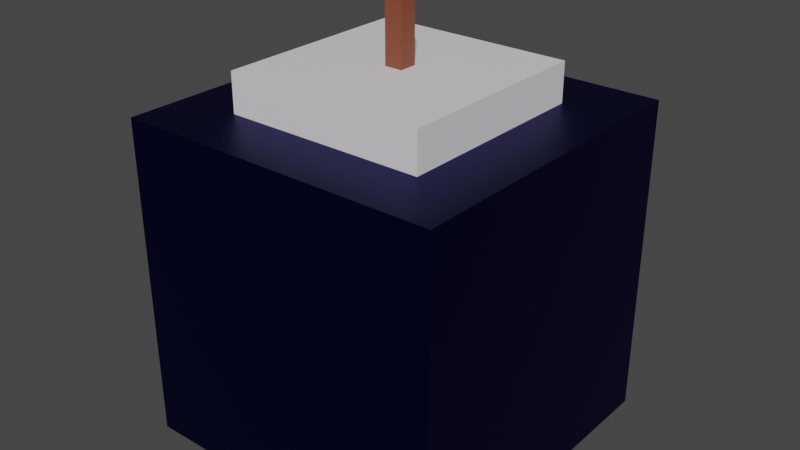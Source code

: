 # Source: Bomb.blend  (saved by Blender 3.4.6; exported with 4.5.12 LTS)
import bpy
from mathutils import Matrix  # noqa: F401  (used for matrix-valued properties, if any)

bpy.ops.wm.read_factory_settings(use_empty=True)
scene = bpy.context.scene
scene.name = 'Scene'

# ---- collections
col_collection = bpy.data.collections.new('Collection'); scene.collection.children.link(col_collection)

# ---- materials (node trees are filled in below, after node groups)
mat_bomb_body = bpy.data.materials.new('Bomb Body')
mat_bomb_body.use_transparent_shadow = False
mat_bomb_head = bpy.data.materials.new('Bomb Head')
mat_bomb_head.use_transparent_shadow = False
mat_bomb_line = bpy.data.materials.new('Bomb Line')
mat_bomb_line.use_transparent_shadow = False

# ---- material node trees
mat_bomb_body.use_nodes = True; mat_bomb_body.node_tree.nodes.clear()
_N = mat_bomb_body.node_tree.nodes; _L = mat_bomb_body.node_tree.links
n0 = _N.new('ShaderNodeBsdfPrincipled'); n0.name = 'Principled BSDF'; n0.location = (10, 300)
n0.distribution = 'GGX'
n0.subsurface_method = 'RANDOM_WALK_SKIN'
n0.inputs[0].default_value = (0.004066, 0.003474, 0.09084, 1.0)
n0.inputs[1].default_value = 1.0
n0.inputs[3].default_value = 1.45
n0.inputs[27].default_value = (0.0, 0.0, 0.0, 1.0)
n0.inputs[28].default_value = 1.0
n1 = _N.new('ShaderNodeOutputMaterial'); n1.name = 'Material Output'; n1.location = (300, 300)
_L.new(n0.outputs[0], n1.inputs[0])
n1.is_active_output = True
mat_bomb_head.use_nodes = True; mat_bomb_head.node_tree.nodes.clear()
_N = mat_bomb_head.node_tree.nodes; _L = mat_bomb_head.node_tree.links
n0 = _N.new('ShaderNodeBsdfPrincipled'); n0.name = 'Principled BSDF'; n0.location = (10, 300)
n0.distribution = 'GGX'
n0.subsurface_method = 'RANDOM_WALK_SKIN'
n0.inputs[3].default_value = 1.45
n0.inputs[27].default_value = (0.0, 0.0, 0.0, 1.0)
n0.inputs[28].default_value = 1.0
n1 = _N.new('ShaderNodeOutputMaterial'); n1.name = 'Material Output'; n1.location = (300, 300)
_L.new(n0.outputs[0], n1.inputs[0])
n1.is_active_output = True
mat_bomb_line.use_nodes = True; mat_bomb_line.node_tree.nodes.clear()
_N = mat_bomb_line.node_tree.nodes; _L = mat_bomb_line.node_tree.links
n0 = _N.new('ShaderNodeBsdfPrincipled'); n0.name = 'Principled BSDF'; n0.location = (10, 300)
n0.distribution = 'GGX'
n0.subsurface_method = 'RANDOM_WALK_SKIN'
n0.inputs[0].default_value = (0.2395, 0.0611, 0.03091, 1.0)
n0.inputs[3].default_value = 1.45
n0.inputs[27].default_value = (0.0, 0.0, 0.0, 1.0)
n0.inputs[28].default_value = 1.0
n1 = _N.new('ShaderNodeOutputMaterial'); n1.name = 'Material Output'; n1.location = (300, 300)
_L.new(n0.outputs[0], n1.inputs[0])
n1.is_active_output = True

# ---- world
world_world = bpy.data.worlds.new('World'); scene.world = world_world
world_world.use_nodes = True; world_world.node_tree.nodes.clear()
_N = world_world.node_tree.nodes; _L = world_world.node_tree.links
n0 = _N.new('ShaderNodeOutputWorld'); n0.name = 'World Output'; n0.location = (300, 300)
n1 = _N.new('ShaderNodeBackground'); n1.name = 'Background'; n1.location = (10, 300)
n1.inputs[0].default_value = (0.05088, 0.05088, 0.05088, 1.0)
_L.new(n1.outputs[0], n0.inputs[0])
n0.is_active_output = True
world_world.color = (0.05088, 0.05088, 0.05088)
world_world.use_sun_shadow = False
world_world.sun_shadow_jitter_overblur = 0.0

# ---- meshes
me_cube_003 = bpy.data.meshes.new('Cube.003')
me_cube_003.from_pydata([(-1.0, -1.0, -1.0), (-1.0, -1.0, 1.0), (-1.0, 1.0, -1.0), (-1.0, 1.0, 1.0), (1.0, -1.0, -1.0), (1.0, -1.0, 1.0), (1.0, 1.0, -1.0), (1.0, 1.0, 1.0)], [], [(0, 1, 3, 2), (2, 3, 7, 6), (6, 7, 5, 4), (4, 5, 1, 0), (2, 6, 4, 0), (7, 3, 1, 5)])
_uv = me_cube_003.uv_layers.new(name='UVMap')
_uv.uv.foreach_set('vector', [0.375, 0.0, 0.625, 0.0, 0.625, 0.25, 0.375, 0.25, 0.375, 0.25, 0.625, 0.25, 0.625, 0.5, 0.375, 0.5, 0.375, 0.5, 0.625, 0.5, 0.625, 0.75, 0.375, 0.75, 0.375, 0.75, 0.625, 0.75, 0.625, 1.0, 0.375, 1.0, 0.125, 0.5, 0.375, 0.5, 0.375, 0.75, 0.125, 0.75, 0.625, 0.5, 0.875, 0.5, 0.875, 0.75, 0.625, 0.75])
me_cube_003.materials.append(mat_bomb_body)
me_cube_003.update()
me_cube_004 = bpy.data.meshes.new('Cube.004')
me_cube_004.from_pydata([(-1.0, -1.0, -1.0), (-1.0, -1.0, 1.0), (-1.0, 1.0, -1.0), (-1.0, 1.0, 1.0), (1.0, -1.0, -1.0), (1.0, -1.0, 1.0), (1.0, 1.0, -1.0), (1.0, 1.0, 1.0)], [], [(0, 1, 3, 2), (2, 3, 7, 6), (6, 7, 5, 4), (4, 5, 1, 0), (2, 6, 4, 0), (7, 3, 1, 5)])
_uv = me_cube_004.uv_layers.new(name='UVMap')
_uv.uv.foreach_set('vector', [0.375, 0.0, 0.625, 0.0, 0.625, 0.25, 0.375, 0.25, 0.375, 0.25, 0.625, 0.25, 0.625, 0.5, 0.375, 0.5, 0.375, 0.5, 0.625, 0.5, 0.625, 0.75, 0.375, 0.75, 0.375, 0.75, 0.625, 0.75, 0.625, 1.0, 0.375, 1.0, 0.125, 0.5, 0.375, 0.5, 0.375, 0.75, 0.125, 0.75, 0.625, 0.5, 0.875, 0.5, 0.875, 0.75, 0.625, 0.75])
me_cube_004.materials.append(mat_bomb_head)
me_cube_004.update()
me_cube_005 = bpy.data.meshes.new('Cube.005')
me_cube_005.from_pydata([(-1.0, -1.0, -1.0), (-1.0, -1.0, 1.0), (-1.0, 1.0, -1.0), (-1.0, 1.0, 1.0), (1.0, -1.0, -1.0), (1.0, -1.0, 1.0), (1.0, 1.0, -1.0), (1.0, 1.0, 1.0)], [], [(0, 1, 3, 2), (2, 3, 7, 6), (6, 7, 5, 4), (4, 5, 1, 0), (2, 6, 4, 0), (7, 3, 1, 5)])
_uv = me_cube_005.uv_layers.new(name='UVMap')
_uv.uv.foreach_set('vector', [0.375, 0.0, 0.625, 0.0, 0.625, 0.25, 0.375, 0.25, 0.375, 0.25, 0.625, 0.25, 0.625, 0.5, 0.375, 0.5, 0.375, 0.5, 0.625, 0.5, 0.625, 0.75, 0.375, 0.75, 0.375, 0.75, 0.625, 0.75, 0.625, 1.0, 0.375, 1.0, 0.125, 0.5, 0.375, 0.5, 0.375, 0.75, 0.125, 0.75, 0.625, 0.5, 0.875, 0.5, 0.875, 0.75, 0.625, 0.75])
me_cube_005.materials.append(mat_bomb_line)
me_cube_005.update()

# ---- objects
ob_body = bpy.data.objects.new('Body', me_cube_003)
ob_head = bpy.data.objects.new('Head', me_cube_004)
ob_line = bpy.data.objects.new('Line', me_cube_005)

# ---- transforms, parenting, visibility, modifiers, constraints
ob_body.location = (0.0, 0.0, 0.0)
ob_head.location = (0.0, 0.0, 1.03)
ob_head.scale = (0.6206, 0.6206, 0.2101)
ob_line.location = (0.0, 0.0, 1.358)
ob_line.scale = (0.05488, 0.05488, 0.2465)

# ---- collection membership
col_collection.objects.link(ob_body)
col_collection.objects.link(ob_head)
col_collection.objects.link(ob_line)

# ---- scene / render settings (as saved in the file)
scene.frame_start = 1; scene.frame_end = 250; scene.frame_set(1)
scene.render.engine = 'BLENDER_EEVEE_NEXT'
scene.cycles.sampling_pattern = 'TABULATED_SOBOL'
scene.cycles.use_light_tree = False
scene.view_settings.view_transform = 'Filmic'
bpy.context.view_layer.update()

# ---- added for rendering (the .blend has no active camera and no usable light): camera, sun
cam_auto = bpy.data.cameras.new('AutoCamera')
cam_auto.lens = 50.0
cam_auto.sensor_width = 36.0
cam_auto.clip_end = 1000.0
ob_auto_camera = bpy.data.objects.new('AutoCamera', cam_auto)
scene.collection.objects.link(ob_auto_camera)
ob_auto_camera.location = (3.5576, -4.26912, 3.14848)
ob_auto_camera.rotation_euler = (1.09748, -7.21219e-08, 0.694738)
scene.camera = ob_auto_camera
light_auto_sun = bpy.data.lights.new('AutoSun', 'SUN')
light_auto_sun.energy = 3.0
light_auto_sun.angle = 0.0523599
ob_auto_sun = bpy.data.objects.new('AutoSun', light_auto_sun)
scene.collection.objects.link(ob_auto_sun)
ob_auto_sun.rotation_euler = (0.872665, 0.174533, 0.523599)
bpy.context.view_layer.update()
